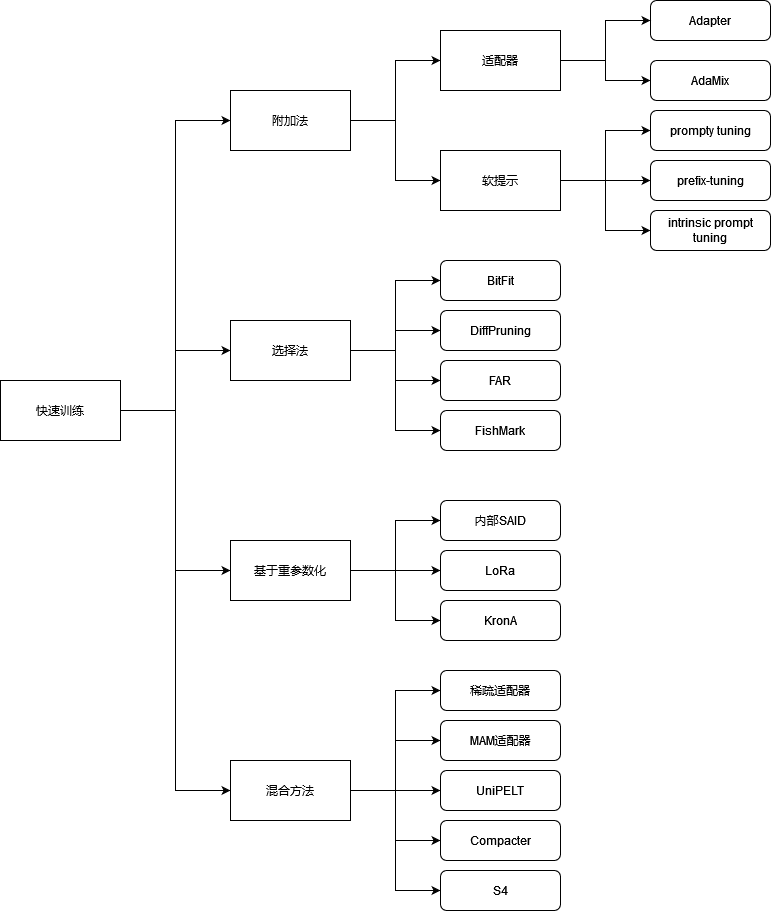

The diagram above was exported from draw.io. Its source (the exported page's mxGraphModel, read from the mxfile embedded in the PNG):
<mxGraphModel dx="1434" dy="754" grid="1" gridSize="10" guides="1" tooltips="1" connect="1" arrows="1" fold="1" page="1" pageScale="1" pageWidth="1654" pageHeight="1169" math="0" shadow="0">
  <root>
    <mxCell id="0" />
    <mxCell id="1" parent="0" />
    <mxCell id="JmqdBPDP2Cyn3tAfSWzw-31" style="edgeStyle=orthogonalEdgeStyle;rounded=0;orthogonalLoop=1;jettySize=auto;html=1;exitX=1;exitY=0.5;exitDx=0;exitDy=0;entryX=0;entryY=0.5;entryDx=0;entryDy=0;" edge="1" parent="1" source="JmqdBPDP2Cyn3tAfSWzw-1" target="JmqdBPDP2Cyn3tAfSWzw-2">
      <mxGeometry relative="1" as="geometry" />
    </mxCell>
    <mxCell id="JmqdBPDP2Cyn3tAfSWzw-32" style="edgeStyle=orthogonalEdgeStyle;rounded=0;orthogonalLoop=1;jettySize=auto;html=1;exitX=1;exitY=0.5;exitDx=0;exitDy=0;entryX=0;entryY=0.5;entryDx=0;entryDy=0;" edge="1" parent="1" source="JmqdBPDP2Cyn3tAfSWzw-1" target="JmqdBPDP2Cyn3tAfSWzw-3">
      <mxGeometry relative="1" as="geometry" />
    </mxCell>
    <mxCell id="JmqdBPDP2Cyn3tAfSWzw-33" style="edgeStyle=orthogonalEdgeStyle;rounded=0;orthogonalLoop=1;jettySize=auto;html=1;exitX=1;exitY=0.5;exitDx=0;exitDy=0;entryX=0;entryY=0.5;entryDx=0;entryDy=0;" edge="1" parent="1" source="JmqdBPDP2Cyn3tAfSWzw-1" target="JmqdBPDP2Cyn3tAfSWzw-4">
      <mxGeometry relative="1" as="geometry" />
    </mxCell>
    <mxCell id="JmqdBPDP2Cyn3tAfSWzw-34" style="edgeStyle=orthogonalEdgeStyle;rounded=0;orthogonalLoop=1;jettySize=auto;html=1;exitX=1;exitY=0.5;exitDx=0;exitDy=0;entryX=0;entryY=0.5;entryDx=0;entryDy=0;" edge="1" parent="1" source="JmqdBPDP2Cyn3tAfSWzw-1" target="JmqdBPDP2Cyn3tAfSWzw-5">
      <mxGeometry relative="1" as="geometry" />
    </mxCell>
    <mxCell id="JmqdBPDP2Cyn3tAfSWzw-1" value="快速训练" style="rounded=0;whiteSpace=wrap;html=1;" vertex="1" parent="1">
      <mxGeometry x="240" y="420" width="120" height="60" as="geometry" />
    </mxCell>
    <mxCell id="JmqdBPDP2Cyn3tAfSWzw-35" style="edgeStyle=orthogonalEdgeStyle;rounded=0;orthogonalLoop=1;jettySize=auto;html=1;exitX=1;exitY=0.5;exitDx=0;exitDy=0;entryX=0;entryY=0.5;entryDx=0;entryDy=0;" edge="1" parent="1" source="JmqdBPDP2Cyn3tAfSWzw-2" target="JmqdBPDP2Cyn3tAfSWzw-8">
      <mxGeometry relative="1" as="geometry" />
    </mxCell>
    <mxCell id="JmqdBPDP2Cyn3tAfSWzw-36" style="edgeStyle=orthogonalEdgeStyle;rounded=0;orthogonalLoop=1;jettySize=auto;html=1;exitX=1;exitY=0.5;exitDx=0;exitDy=0;entryX=0;entryY=0.5;entryDx=0;entryDy=0;" edge="1" parent="1" source="JmqdBPDP2Cyn3tAfSWzw-2" target="JmqdBPDP2Cyn3tAfSWzw-9">
      <mxGeometry relative="1" as="geometry" />
    </mxCell>
    <mxCell id="JmqdBPDP2Cyn3tAfSWzw-2" value="附加法" style="rounded=0;whiteSpace=wrap;html=1;" vertex="1" parent="1">
      <mxGeometry x="470" y="130" width="120" height="60" as="geometry" />
    </mxCell>
    <mxCell id="JmqdBPDP2Cyn3tAfSWzw-42" style="edgeStyle=orthogonalEdgeStyle;rounded=0;orthogonalLoop=1;jettySize=auto;html=1;exitX=1;exitY=0.5;exitDx=0;exitDy=0;entryX=0;entryY=0.5;entryDx=0;entryDy=0;" edge="1" parent="1" source="JmqdBPDP2Cyn3tAfSWzw-3" target="JmqdBPDP2Cyn3tAfSWzw-26">
      <mxGeometry relative="1" as="geometry" />
    </mxCell>
    <mxCell id="JmqdBPDP2Cyn3tAfSWzw-43" style="edgeStyle=orthogonalEdgeStyle;rounded=0;orthogonalLoop=1;jettySize=auto;html=1;exitX=1;exitY=0.5;exitDx=0;exitDy=0;" edge="1" parent="1" source="JmqdBPDP2Cyn3tAfSWzw-3" target="JmqdBPDP2Cyn3tAfSWzw-27">
      <mxGeometry relative="1" as="geometry" />
    </mxCell>
    <mxCell id="JmqdBPDP2Cyn3tAfSWzw-44" style="edgeStyle=orthogonalEdgeStyle;rounded=0;orthogonalLoop=1;jettySize=auto;html=1;exitX=1;exitY=0.5;exitDx=0;exitDy=0;entryX=0;entryY=0.5;entryDx=0;entryDy=0;" edge="1" parent="1" source="JmqdBPDP2Cyn3tAfSWzw-3" target="JmqdBPDP2Cyn3tAfSWzw-28">
      <mxGeometry relative="1" as="geometry" />
    </mxCell>
    <mxCell id="JmqdBPDP2Cyn3tAfSWzw-46" style="edgeStyle=orthogonalEdgeStyle;rounded=0;orthogonalLoop=1;jettySize=auto;html=1;exitX=1;exitY=0.5;exitDx=0;exitDy=0;entryX=0;entryY=0.5;entryDx=0;entryDy=0;" edge="1" parent="1" source="JmqdBPDP2Cyn3tAfSWzw-3" target="JmqdBPDP2Cyn3tAfSWzw-29">
      <mxGeometry relative="1" as="geometry" />
    </mxCell>
    <mxCell id="JmqdBPDP2Cyn3tAfSWzw-3" value="选择法" style="rounded=0;whiteSpace=wrap;html=1;" vertex="1" parent="1">
      <mxGeometry x="470" y="360" width="120" height="60" as="geometry" />
    </mxCell>
    <mxCell id="JmqdBPDP2Cyn3tAfSWzw-47" style="edgeStyle=orthogonalEdgeStyle;rounded=0;orthogonalLoop=1;jettySize=auto;html=1;exitX=1;exitY=0.5;exitDx=0;exitDy=0;entryX=0;entryY=0.5;entryDx=0;entryDy=0;" edge="1" parent="1" source="JmqdBPDP2Cyn3tAfSWzw-4" target="JmqdBPDP2Cyn3tAfSWzw-18">
      <mxGeometry relative="1" as="geometry" />
    </mxCell>
    <mxCell id="JmqdBPDP2Cyn3tAfSWzw-48" style="edgeStyle=orthogonalEdgeStyle;rounded=0;orthogonalLoop=1;jettySize=auto;html=1;exitX=1;exitY=0.5;exitDx=0;exitDy=0;entryX=0;entryY=0.5;entryDx=0;entryDy=0;" edge="1" parent="1" source="JmqdBPDP2Cyn3tAfSWzw-4" target="JmqdBPDP2Cyn3tAfSWzw-19">
      <mxGeometry relative="1" as="geometry" />
    </mxCell>
    <mxCell id="JmqdBPDP2Cyn3tAfSWzw-49" style="edgeStyle=orthogonalEdgeStyle;rounded=0;orthogonalLoop=1;jettySize=auto;html=1;exitX=1;exitY=0.5;exitDx=0;exitDy=0;entryX=0;entryY=0.5;entryDx=0;entryDy=0;" edge="1" parent="1" source="JmqdBPDP2Cyn3tAfSWzw-4" target="JmqdBPDP2Cyn3tAfSWzw-20">
      <mxGeometry relative="1" as="geometry" />
    </mxCell>
    <mxCell id="JmqdBPDP2Cyn3tAfSWzw-4" value="基于重参数化" style="rounded=0;whiteSpace=wrap;html=1;" vertex="1" parent="1">
      <mxGeometry x="470" y="580" width="120" height="60" as="geometry" />
    </mxCell>
    <mxCell id="JmqdBPDP2Cyn3tAfSWzw-51" style="edgeStyle=orthogonalEdgeStyle;rounded=0;orthogonalLoop=1;jettySize=auto;html=1;exitX=1;exitY=0.5;exitDx=0;exitDy=0;entryX=0;entryY=0.5;entryDx=0;entryDy=0;" edge="1" parent="1" source="JmqdBPDP2Cyn3tAfSWzw-5" target="JmqdBPDP2Cyn3tAfSWzw-24">
      <mxGeometry relative="1" as="geometry" />
    </mxCell>
    <mxCell id="JmqdBPDP2Cyn3tAfSWzw-52" style="edgeStyle=orthogonalEdgeStyle;rounded=0;orthogonalLoop=1;jettySize=auto;html=1;exitX=1;exitY=0.5;exitDx=0;exitDy=0;entryX=0;entryY=0.5;entryDx=0;entryDy=0;" edge="1" parent="1" source="JmqdBPDP2Cyn3tAfSWzw-5" target="JmqdBPDP2Cyn3tAfSWzw-25">
      <mxGeometry relative="1" as="geometry" />
    </mxCell>
    <mxCell id="JmqdBPDP2Cyn3tAfSWzw-53" style="edgeStyle=orthogonalEdgeStyle;rounded=0;orthogonalLoop=1;jettySize=auto;html=1;exitX=1;exitY=0.5;exitDx=0;exitDy=0;" edge="1" parent="1" source="JmqdBPDP2Cyn3tAfSWzw-5" target="JmqdBPDP2Cyn3tAfSWzw-21">
      <mxGeometry relative="1" as="geometry" />
    </mxCell>
    <mxCell id="JmqdBPDP2Cyn3tAfSWzw-54" style="edgeStyle=orthogonalEdgeStyle;rounded=0;orthogonalLoop=1;jettySize=auto;html=1;exitX=1;exitY=0.5;exitDx=0;exitDy=0;" edge="1" parent="1" source="JmqdBPDP2Cyn3tAfSWzw-5" target="JmqdBPDP2Cyn3tAfSWzw-22">
      <mxGeometry relative="1" as="geometry" />
    </mxCell>
    <mxCell id="JmqdBPDP2Cyn3tAfSWzw-55" style="edgeStyle=orthogonalEdgeStyle;rounded=0;orthogonalLoop=1;jettySize=auto;html=1;exitX=1;exitY=0.5;exitDx=0;exitDy=0;entryX=0;entryY=0.5;entryDx=0;entryDy=0;" edge="1" parent="1" source="JmqdBPDP2Cyn3tAfSWzw-5" target="JmqdBPDP2Cyn3tAfSWzw-23">
      <mxGeometry relative="1" as="geometry" />
    </mxCell>
    <mxCell id="JmqdBPDP2Cyn3tAfSWzw-5" value="混合方法" style="rounded=0;whiteSpace=wrap;html=1;" vertex="1" parent="1">
      <mxGeometry x="470" y="800" width="120" height="60" as="geometry" />
    </mxCell>
    <mxCell id="JmqdBPDP2Cyn3tAfSWzw-7" value="Adapter" style="rounded=1;whiteSpace=wrap;html=1;" vertex="1" parent="1">
      <mxGeometry x="890" y="40" width="120" height="40" as="geometry" />
    </mxCell>
    <mxCell id="JmqdBPDP2Cyn3tAfSWzw-37" style="edgeStyle=orthogonalEdgeStyle;rounded=0;orthogonalLoop=1;jettySize=auto;html=1;exitX=1;exitY=0.5;exitDx=0;exitDy=0;entryX=0;entryY=0.5;entryDx=0;entryDy=0;" edge="1" parent="1" source="JmqdBPDP2Cyn3tAfSWzw-8" target="JmqdBPDP2Cyn3tAfSWzw-7">
      <mxGeometry relative="1" as="geometry" />
    </mxCell>
    <mxCell id="JmqdBPDP2Cyn3tAfSWzw-38" style="edgeStyle=orthogonalEdgeStyle;rounded=0;orthogonalLoop=1;jettySize=auto;html=1;exitX=1;exitY=0.5;exitDx=0;exitDy=0;entryX=0;entryY=0.5;entryDx=0;entryDy=0;" edge="1" parent="1" source="JmqdBPDP2Cyn3tAfSWzw-8" target="JmqdBPDP2Cyn3tAfSWzw-14">
      <mxGeometry relative="1" as="geometry" />
    </mxCell>
    <mxCell id="JmqdBPDP2Cyn3tAfSWzw-8" value="适配器" style="rounded=0;whiteSpace=wrap;html=1;" vertex="1" parent="1">
      <mxGeometry x="680" y="70" width="120" height="60" as="geometry" />
    </mxCell>
    <mxCell id="JmqdBPDP2Cyn3tAfSWzw-39" style="edgeStyle=orthogonalEdgeStyle;rounded=0;orthogonalLoop=1;jettySize=auto;html=1;exitX=1;exitY=0.5;exitDx=0;exitDy=0;entryX=0;entryY=0.5;entryDx=0;entryDy=0;" edge="1" parent="1" source="JmqdBPDP2Cyn3tAfSWzw-9" target="JmqdBPDP2Cyn3tAfSWzw-15">
      <mxGeometry relative="1" as="geometry" />
    </mxCell>
    <mxCell id="JmqdBPDP2Cyn3tAfSWzw-40" style="edgeStyle=orthogonalEdgeStyle;rounded=0;orthogonalLoop=1;jettySize=auto;html=1;exitX=1;exitY=0.5;exitDx=0;exitDy=0;entryX=0;entryY=0.5;entryDx=0;entryDy=0;" edge="1" parent="1" source="JmqdBPDP2Cyn3tAfSWzw-9" target="JmqdBPDP2Cyn3tAfSWzw-16">
      <mxGeometry relative="1" as="geometry" />
    </mxCell>
    <mxCell id="JmqdBPDP2Cyn3tAfSWzw-41" style="edgeStyle=orthogonalEdgeStyle;rounded=0;orthogonalLoop=1;jettySize=auto;html=1;exitX=1;exitY=0.5;exitDx=0;exitDy=0;entryX=0;entryY=0.5;entryDx=0;entryDy=0;" edge="1" parent="1" source="JmqdBPDP2Cyn3tAfSWzw-9" target="JmqdBPDP2Cyn3tAfSWzw-17">
      <mxGeometry relative="1" as="geometry" />
    </mxCell>
    <mxCell id="JmqdBPDP2Cyn3tAfSWzw-9" value="软提示" style="rounded=0;whiteSpace=wrap;html=1;" vertex="1" parent="1">
      <mxGeometry x="680" y="190" width="120" height="60" as="geometry" />
    </mxCell>
    <mxCell id="JmqdBPDP2Cyn3tAfSWzw-14" value="AdaMix" style="rounded=1;whiteSpace=wrap;html=1;" vertex="1" parent="1">
      <mxGeometry x="890" y="100" width="120" height="40" as="geometry" />
    </mxCell>
    <mxCell id="JmqdBPDP2Cyn3tAfSWzw-15" value="prompty tuning" style="rounded=1;whiteSpace=wrap;html=1;" vertex="1" parent="1">
      <mxGeometry x="890" y="150" width="120" height="40" as="geometry" />
    </mxCell>
    <mxCell id="JmqdBPDP2Cyn3tAfSWzw-16" value="prefix-tuning" style="rounded=1;whiteSpace=wrap;html=1;" vertex="1" parent="1">
      <mxGeometry x="890" y="200" width="120" height="40" as="geometry" />
    </mxCell>
    <mxCell id="JmqdBPDP2Cyn3tAfSWzw-17" value="intrinsic prompt tuning" style="rounded=1;whiteSpace=wrap;html=1;" vertex="1" parent="1">
      <mxGeometry x="890" y="250" width="120" height="40" as="geometry" />
    </mxCell>
    <mxCell id="JmqdBPDP2Cyn3tAfSWzw-18" value="内部SAID" style="rounded=1;whiteSpace=wrap;html=1;" vertex="1" parent="1">
      <mxGeometry x="680" y="540" width="120" height="40" as="geometry" />
    </mxCell>
    <mxCell id="JmqdBPDP2Cyn3tAfSWzw-19" value="LoRa" style="rounded=1;whiteSpace=wrap;html=1;" vertex="1" parent="1">
      <mxGeometry x="680" y="590" width="120" height="40" as="geometry" />
    </mxCell>
    <mxCell id="JmqdBPDP2Cyn3tAfSWzw-20" value="KronA" style="rounded=1;whiteSpace=wrap;html=1;" vertex="1" parent="1">
      <mxGeometry x="680" y="640" width="120" height="40" as="geometry" />
    </mxCell>
    <mxCell id="JmqdBPDP2Cyn3tAfSWzw-21" value="UniPELT" style="rounded=1;whiteSpace=wrap;html=1;" vertex="1" parent="1">
      <mxGeometry x="680" y="810" width="120" height="40" as="geometry" />
    </mxCell>
    <mxCell id="JmqdBPDP2Cyn3tAfSWzw-22" value="Compacter" style="rounded=1;whiteSpace=wrap;html=1;" vertex="1" parent="1">
      <mxGeometry x="680" y="860" width="120" height="40" as="geometry" />
    </mxCell>
    <mxCell id="JmqdBPDP2Cyn3tAfSWzw-23" value="S4" style="rounded=1;whiteSpace=wrap;html=1;" vertex="1" parent="1">
      <mxGeometry x="680" y="910" width="120" height="40" as="geometry" />
    </mxCell>
    <mxCell id="JmqdBPDP2Cyn3tAfSWzw-24" value="稀疏适配器" style="rounded=1;whiteSpace=wrap;html=1;" vertex="1" parent="1">
      <mxGeometry x="680" y="710" width="120" height="40" as="geometry" />
    </mxCell>
    <mxCell id="JmqdBPDP2Cyn3tAfSWzw-25" value="MAM适配器" style="rounded=1;whiteSpace=wrap;html=1;" vertex="1" parent="1">
      <mxGeometry x="680" y="760" width="120" height="40" as="geometry" />
    </mxCell>
    <mxCell id="JmqdBPDP2Cyn3tAfSWzw-26" value="BitFit" style="rounded=1;whiteSpace=wrap;html=1;" vertex="1" parent="1">
      <mxGeometry x="680" y="300" width="120" height="40" as="geometry" />
    </mxCell>
    <mxCell id="JmqdBPDP2Cyn3tAfSWzw-27" value="DiffPruning" style="rounded=1;whiteSpace=wrap;html=1;" vertex="1" parent="1">
      <mxGeometry x="680" y="350" width="120" height="40" as="geometry" />
    </mxCell>
    <mxCell id="JmqdBPDP2Cyn3tAfSWzw-28" value="FAR" style="rounded=1;whiteSpace=wrap;html=1;" vertex="1" parent="1">
      <mxGeometry x="680" y="400" width="120" height="40" as="geometry" />
    </mxCell>
    <mxCell id="JmqdBPDP2Cyn3tAfSWzw-29" value="FishMark" style="rounded=1;whiteSpace=wrap;html=1;" vertex="1" parent="1">
      <mxGeometry x="680" y="450" width="120" height="40" as="geometry" />
    </mxCell>
  </root>
</mxGraphModel>